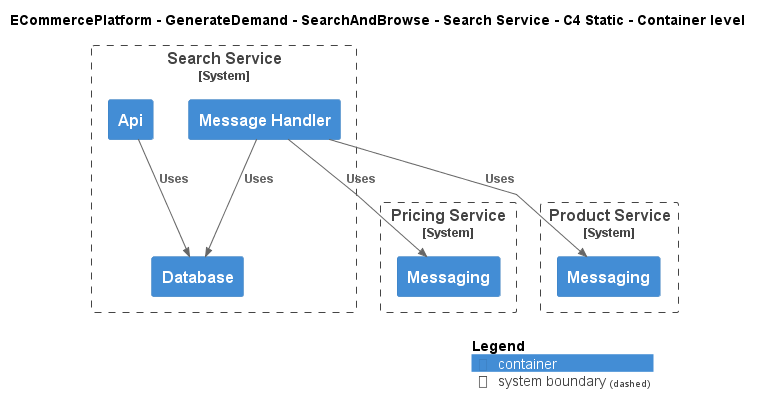

The diagram above was rendered by PlantUML. Its source (embedded in the PNG):
@startuml
!include ..\..\..\..\..\.c4s\C4_Container.puml

AddElementTag("c4interflow:lifecycle:new", $bgColor=green, $fontColor=#ffffff, $borderColor=green, $shadowing="False")
AddElementTag("c4interflow:lifecycle:changed", $bgColor=orange, $fontColor=#ffffff, $borderColor=orange, $shadowing="False")
AddElementTag("c4interflow:lifecycle:removed", $bgColor=red, $fontColor=#ffffff, $borderColor=red, $shadowing="False")

AddRelTag("c4interflow:lifecycle:new", $textColor=green, $lineColor=green)
AddRelTag("c4interflow:lifecycle:changed", $textColor=orange, $lineColor=orange)
AddRelTag("c4interflow:lifecycle:removed", $textColor=red, $lineColor=red)

SHOW_PERSON_PORTRAIT()
LAYOUT_TOP_DOWN()

skinparam linetype polyline

title ECommercePlatform - GenerateDemand - SearchAndBrowse - Search Service - C4 Static - Container level


System_Boundary(ECommercePlatform.GenerateDemand.SearchAndBrowse.SoftwareSystems.SearchService, "Search Service") {
    Container(ECommercePlatform.GenerateDemand.SearchAndBrowse.SoftwareSystems.SearchService.Containers.Api, "Api", "", "")
    Container(ECommercePlatform.GenerateDemand.SearchAndBrowse.SoftwareSystems.SearchService.Containers.Database, "Database", "", "")
    Container(ECommercePlatform.GenerateDemand.SearchAndBrowse.SoftwareSystems.SearchService.Containers.MessageHandler, "Message Handler", "", "")
}

System_Boundary(ECommercePlatform.CreateProduct.PriceManagement.SoftwareSystems.PricingService, "Pricing Service") {
    Container(ECommercePlatform.CreateProduct.PriceManagement.SoftwareSystems.PricingService.Containers.Messaging, "Messaging", "", "")
}

System_Boundary(ECommercePlatform.CreateProduct.ProductInformationManagement.SoftwareSystems.ProductService, "Product Service") {
    Container(ECommercePlatform.CreateProduct.ProductInformationManagement.SoftwareSystems.ProductService.Containers.Messaging, "Messaging", "", "")
}

Rel(ECommercePlatform.GenerateDemand.SearchAndBrowse.SoftwareSystems.SearchService.Containers.Api, ECommercePlatform.GenerateDemand.SearchAndBrowse.SoftwareSystems.SearchService.Containers.Database, "Uses")
Rel(ECommercePlatform.GenerateDemand.SearchAndBrowse.SoftwareSystems.SearchService.Containers.MessageHandler, ECommercePlatform.CreateProduct.PriceManagement.SoftwareSystems.PricingService.Containers.Messaging, "Uses")
Rel(ECommercePlatform.GenerateDemand.SearchAndBrowse.SoftwareSystems.SearchService.Containers.MessageHandler, ECommercePlatform.GenerateDemand.SearchAndBrowse.SoftwareSystems.SearchService.Containers.Database, "Uses")
Rel(ECommercePlatform.GenerateDemand.SearchAndBrowse.SoftwareSystems.SearchService.Containers.MessageHandler, ECommercePlatform.CreateProduct.ProductInformationManagement.SoftwareSystems.ProductService.Containers.Messaging, "Uses")


SHOW_LEGEND()
@enduml